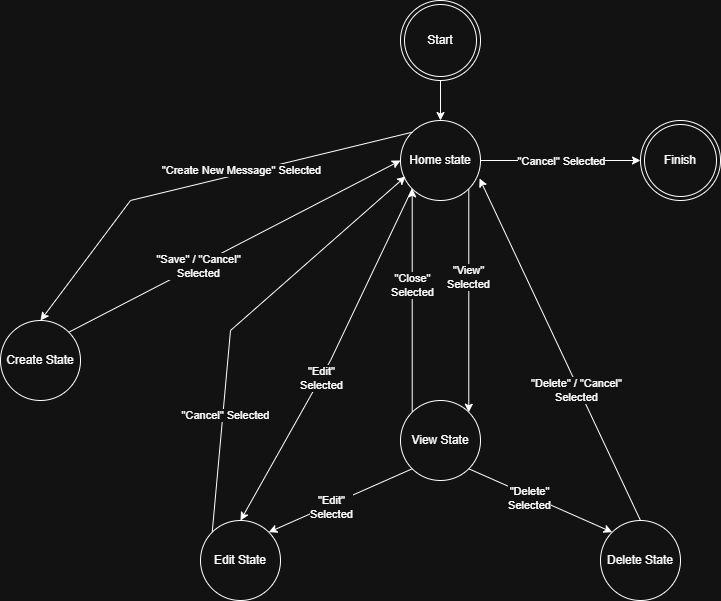

The diagram above was exported from draw.io. Its source (the exported page's mxGraphModel, read from the mxfile embedded in the PNG):
<mxGraphModel dx="2878" dy="1192" grid="1" gridSize="10" guides="1" tooltips="1" connect="1" arrows="1" fold="1" page="1" pageScale="1" pageWidth="827" pageHeight="1169" math="0" shadow="0">
  <root>
    <mxCell id="0" />
    <mxCell id="1" parent="0" />
    <mxCell id="6GL0QXc7oVPTLuvGPg8M-37" edge="1" parent="1" source="M-kTp1nywrOvz4-YdHVW-3" style="edgeStyle=orthogonalEdgeStyle;rounded=0;orthogonalLoop=1;jettySize=auto;html=1;exitX=1;exitY=1;exitDx=0;exitDy=0;entryX=1;entryY=0;entryDx=0;entryDy=0;" target="6GL0QXc7oVPTLuvGPg8M-1">
      <mxGeometry relative="1" as="geometry" />
    </mxCell>
    <mxCell id="6GL0QXc7oVPTLuvGPg8M-40" connectable="0" parent="6GL0QXc7oVPTLuvGPg8M-37" style="edgeLabel;html=1;align=center;verticalAlign=middle;resizable=0;points=[];" value="&quot;View&quot;&lt;br&gt;Selected" vertex="1">
      <mxGeometry relative="1" x="-0.2092" y="-1" as="geometry">
        <mxPoint as="offset" />
      </mxGeometry>
    </mxCell>
    <mxCell id="M-kTp1nywrOvz4-YdHVW-3" parent="1" style="ellipse;whiteSpace=wrap;html=1;aspect=fixed;labelBackgroundColor=none;" value="Home state" vertex="1">
      <mxGeometry height="80" width="80" x="-480" y="240" as="geometry" />
    </mxCell>
    <mxCell id="M-kTp1nywrOvz4-YdHVW-4" parent="1" style="ellipse;whiteSpace=wrap;html=1;aspect=fixed;labelBackgroundColor=none;" value="Create State" vertex="1">
      <mxGeometry height="80" width="80" x="-880" y="440" as="geometry" />
    </mxCell>
    <mxCell id="6GL0QXc7oVPTLuvGPg8M-41" edge="1" parent="1" source="6GL0QXc7oVPTLuvGPg8M-1" style="edgeStyle=orthogonalEdgeStyle;rounded=0;orthogonalLoop=1;jettySize=auto;html=1;exitX=0;exitY=0;exitDx=0;exitDy=0;entryX=0;entryY=1;entryDx=0;entryDy=0;" target="M-kTp1nywrOvz4-YdHVW-3">
      <mxGeometry relative="1" as="geometry" />
    </mxCell>
    <mxCell id="6GL0QXc7oVPTLuvGPg8M-42" connectable="0" parent="6GL0QXc7oVPTLuvGPg8M-41" style="edgeLabel;html=1;align=center;verticalAlign=middle;resizable=0;points=[];" value="&quot;Close&quot;&lt;br&gt;Selected" vertex="1">
      <mxGeometry relative="1" x="0.1394" as="geometry">
        <mxPoint as="offset" />
      </mxGeometry>
    </mxCell>
    <mxCell id="6GL0QXc7oVPTLuvGPg8M-1" parent="1" style="ellipse;whiteSpace=wrap;html=1;aspect=fixed;labelBackgroundColor=none;" value="View State" vertex="1">
      <mxGeometry height="80" width="80" x="-480" y="520" as="geometry" />
    </mxCell>
    <mxCell id="6GL0QXc7oVPTLuvGPg8M-2" parent="1" style="ellipse;whiteSpace=wrap;html=1;aspect=fixed;labelBackgroundColor=none;" value="Delete State" vertex="1">
      <mxGeometry height="80" width="80" x="-280" y="640" as="geometry" />
    </mxCell>
    <mxCell id="6GL0QXc7oVPTLuvGPg8M-5" parent="1" style="ellipse;whiteSpace=wrap;html=1;aspect=fixed;labelBackgroundColor=none;" value="Edit State" vertex="1">
      <mxGeometry height="80" width="80" x="-680" y="640" as="geometry" />
    </mxCell>
    <mxCell id="6GL0QXc7oVPTLuvGPg8M-32" edge="1" parent="1" source="6GL0QXc7oVPTLuvGPg8M-14" style="edgeStyle=orthogonalEdgeStyle;rounded=0;orthogonalLoop=1;jettySize=auto;html=1;" target="M-kTp1nywrOvz4-YdHVW-3" value="">
      <mxGeometry relative="1" as="geometry" />
    </mxCell>
    <mxCell id="6GL0QXc7oVPTLuvGPg8M-14" parent="1" style="ellipse;shape=doubleEllipse;whiteSpace=wrap;html=1;aspect=fixed;labelBackgroundColor=none;" value="Start" vertex="1">
      <mxGeometry height="80" width="80" x="-480" y="120" as="geometry" />
    </mxCell>
    <mxCell id="6GL0QXc7oVPTLuvGPg8M-34" parent="1" style="ellipse;shape=doubleEllipse;whiteSpace=wrap;html=1;aspect=fixed;labelBackgroundColor=none;" value="Finish" vertex="1">
      <mxGeometry height="80" width="80" x="-240" y="240" as="geometry" />
    </mxCell>
    <mxCell id="6GL0QXc7oVPTLuvGPg8M-35" edge="1" parent="1" source="M-kTp1nywrOvz4-YdHVW-3" style="endArrow=classic;html=1;rounded=0;exitX=1;exitY=0.5;exitDx=0;exitDy=0;entryX=0;entryY=0.5;entryDx=0;entryDy=0;" target="6GL0QXc7oVPTLuvGPg8M-34" value="">
      <mxGeometry height="50" relative="1" width="50" as="geometry">
        <mxPoint x="-380" y="630" as="sourcePoint" />
        <mxPoint x="-330" y="580" as="targetPoint" />
      </mxGeometry>
    </mxCell>
    <mxCell id="6GL0QXc7oVPTLuvGPg8M-36" connectable="0" parent="6GL0QXc7oVPTLuvGPg8M-35" style="edgeLabel;html=1;align=center;verticalAlign=middle;resizable=0;points=[];" value="&quot;Cancel&quot; Selected" vertex="1">
      <mxGeometry relative="1" x="-0.2893" as="geometry">
        <mxPoint x="23" as="offset" />
      </mxGeometry>
    </mxCell>
    <mxCell id="6GL0QXc7oVPTLuvGPg8M-44" edge="1" parent="1" source="6GL0QXc7oVPTLuvGPg8M-1" style="endArrow=classic;html=1;rounded=0;exitX=0;exitY=1;exitDx=0;exitDy=0;entryX=1;entryY=0;entryDx=0;entryDy=0;" target="6GL0QXc7oVPTLuvGPg8M-5" value="">
      <mxGeometry height="50" relative="1" width="50" as="geometry">
        <mxPoint x="-380" y="630" as="sourcePoint" />
        <mxPoint x="-330" y="580" as="targetPoint" />
      </mxGeometry>
    </mxCell>
    <mxCell id="6GL0QXc7oVPTLuvGPg8M-45" connectable="0" parent="6GL0QXc7oVPTLuvGPg8M-44" style="edgeLabel;html=1;align=center;verticalAlign=middle;resizable=0;points=[];" value="&quot;Edit&quot;&lt;br&gt;Selected" vertex="1">
      <mxGeometry relative="1" x="0.1464" y="2" as="geometry">
        <mxPoint as="offset" />
      </mxGeometry>
    </mxCell>
    <mxCell id="6GL0QXc7oVPTLuvGPg8M-47" edge="1" parent="1" source="6GL0QXc7oVPTLuvGPg8M-1" style="endArrow=classic;html=1;rounded=0;exitX=1;exitY=1;exitDx=0;exitDy=0;entryX=0;entryY=0;entryDx=0;entryDy=0;" target="6GL0QXc7oVPTLuvGPg8M-2" value="">
      <mxGeometry height="50" relative="1" width="50" as="geometry">
        <mxPoint x="-380" y="630" as="sourcePoint" />
        <mxPoint x="-330" y="580" as="targetPoint" />
      </mxGeometry>
    </mxCell>
    <mxCell id="6GL0QXc7oVPTLuvGPg8M-48" connectable="0" parent="6GL0QXc7oVPTLuvGPg8M-47" style="edgeLabel;html=1;align=center;verticalAlign=middle;resizable=0;points=[];" value="&quot;Delete&quot;&lt;br&gt;Selected" vertex="1">
      <mxGeometry relative="1" x="-0.1464" y="-2" as="geometry">
        <mxPoint as="offset" />
      </mxGeometry>
    </mxCell>
    <mxCell id="6GL0QXc7oVPTLuvGPg8M-50" edge="1" parent="1" source="M-kTp1nywrOvz4-YdHVW-3" style="endArrow=classic;html=1;rounded=0;exitX=0;exitY=1;exitDx=0;exitDy=0;entryX=0.5;entryY=0;entryDx=0;entryDy=0;" target="6GL0QXc7oVPTLuvGPg8M-5" value="">
      <mxGeometry height="50" relative="1" width="50" as="geometry">
        <Array as="points">
          <mxPoint x="-550" y="480" />
        </Array>
        <mxPoint x="-380" y="630" as="sourcePoint" />
        <mxPoint x="-330" y="580" as="targetPoint" />
      </mxGeometry>
    </mxCell>
    <mxCell id="6GL0QXc7oVPTLuvGPg8M-51" connectable="0" parent="6GL0QXc7oVPTLuvGPg8M-50" style="edgeLabel;html=1;align=center;verticalAlign=middle;resizable=0;points=[];" value="&quot;Edit&quot;&lt;br&gt;Selected" vertex="1">
      <mxGeometry relative="1" x="0.1247" as="geometry">
        <mxPoint as="offset" />
      </mxGeometry>
    </mxCell>
    <mxCell id="6GL0QXc7oVPTLuvGPg8M-53" edge="1" parent="1" source="M-kTp1nywrOvz4-YdHVW-3" style="endArrow=classic;html=1;rounded=0;exitX=0;exitY=0;exitDx=0;exitDy=0;entryX=0.5;entryY=0;entryDx=0;entryDy=0;" target="M-kTp1nywrOvz4-YdHVW-4" value="">
      <mxGeometry height="50" relative="1" width="50" as="geometry">
        <Array as="points">
          <mxPoint x="-750" y="320" />
        </Array>
        <mxPoint x="-380" y="630" as="sourcePoint" />
        <mxPoint x="-330" y="580" as="targetPoint" />
      </mxGeometry>
    </mxCell>
    <mxCell id="6GL0QXc7oVPTLuvGPg8M-54" connectable="0" parent="6GL0QXc7oVPTLuvGPg8M-53" style="edgeLabel;html=1;align=center;verticalAlign=middle;resizable=0;points=[];" value="&quot;Create New Message&quot; Selected" vertex="1">
      <mxGeometry relative="1" x="-0.0594" y="-1" as="geometry">
        <mxPoint x="30" y="-10" as="offset" />
      </mxGeometry>
    </mxCell>
    <mxCell id="6GL0QXc7oVPTLuvGPg8M-56" edge="1" parent="1" source="M-kTp1nywrOvz4-YdHVW-4" style="endArrow=classic;html=1;rounded=0;exitX=1;exitY=0;exitDx=0;exitDy=0;entryX=0;entryY=0.5;entryDx=0;entryDy=0;" target="M-kTp1nywrOvz4-YdHVW-3" value="">
      <mxGeometry height="50" relative="1" width="50" as="geometry">
        <mxPoint x="-380" y="630" as="sourcePoint" />
        <mxPoint x="-330" y="580" as="targetPoint" />
      </mxGeometry>
    </mxCell>
    <mxCell id="6GL0QXc7oVPTLuvGPg8M-57" connectable="0" parent="6GL0QXc7oVPTLuvGPg8M-56" style="edgeLabel;html=1;align=center;verticalAlign=middle;resizable=0;points=[];" value="&quot;Save&quot; / &quot;Cancel&quot;&lt;br&gt;Selected" vertex="1">
      <mxGeometry relative="1" x="-0.2237" as="geometry">
        <mxPoint as="offset" />
      </mxGeometry>
    </mxCell>
    <mxCell id="6GL0QXc7oVPTLuvGPg8M-59" edge="1" parent="1" source="6GL0QXc7oVPTLuvGPg8M-5" style="endArrow=classic;html=1;rounded=0;exitX=0;exitY=0;exitDx=0;exitDy=0;entryX=0.063;entryY=0.7;entryDx=0;entryDy=0;entryPerimeter=0;" target="M-kTp1nywrOvz4-YdHVW-3" value="">
      <mxGeometry height="50" relative="1" width="50" as="geometry">
        <Array as="points">
          <mxPoint x="-650" y="450" />
        </Array>
        <mxPoint x="-380" y="630" as="sourcePoint" />
        <mxPoint x="-330" y="580" as="targetPoint" />
      </mxGeometry>
    </mxCell>
    <mxCell id="6GL0QXc7oVPTLuvGPg8M-60" connectable="0" parent="6GL0QXc7oVPTLuvGPg8M-59" style="edgeLabel;html=1;align=center;verticalAlign=middle;resizable=0;points=[];" value="&quot;Cancel&quot; Selected" vertex="1">
      <mxGeometry relative="1" x="-0.4564" y="-2" as="geometry">
        <mxPoint as="offset" />
      </mxGeometry>
    </mxCell>
    <mxCell id="6GL0QXc7oVPTLuvGPg8M-61" edge="1" parent="1" source="6GL0QXc7oVPTLuvGPg8M-2" style="endArrow=classic;html=1;rounded=0;exitX=0.5;exitY=0;exitDx=0;exitDy=0;entryX=0.988;entryY=0.725;entryDx=0;entryDy=0;entryPerimeter=0;" target="M-kTp1nywrOvz4-YdHVW-3" value="">
      <mxGeometry height="50" relative="1" width="50" as="geometry">
        <mxPoint x="-380" y="630" as="sourcePoint" />
        <mxPoint x="-330" y="580" as="targetPoint" />
      </mxGeometry>
    </mxCell>
    <mxCell id="6GL0QXc7oVPTLuvGPg8M-62" connectable="0" parent="6GL0QXc7oVPTLuvGPg8M-61" style="edgeLabel;html=1;align=center;verticalAlign=middle;resizable=0;points=[];" value="&quot;Delete&quot; / &quot;Cancel&quot;&lt;br&gt;Selected" vertex="1">
      <mxGeometry relative="1" x="-0.2264" y="3" as="geometry">
        <mxPoint as="offset" />
      </mxGeometry>
    </mxCell>
  </root>
</mxGraphModel>